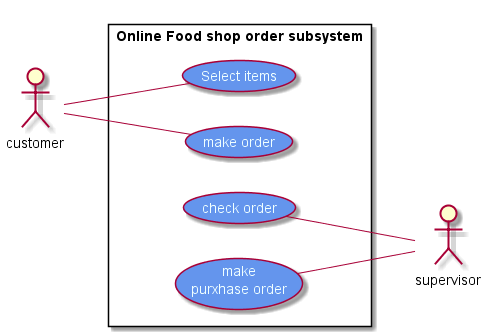

The diagram above was rendered by PlantUML. Its source (embedded in the PNG):
@startuml
left to right direction
skinparam usecase{
    BackgroundColor CornflowerBlue
    FontColor Azure
}
actor customer
actor supervisor

rectangle "Online Food shop order subsystem"{

customer--(Select items)
customer--(make order)
(check order)--supervisor
(make\n purxhase order)--supervisor
}
@enduml